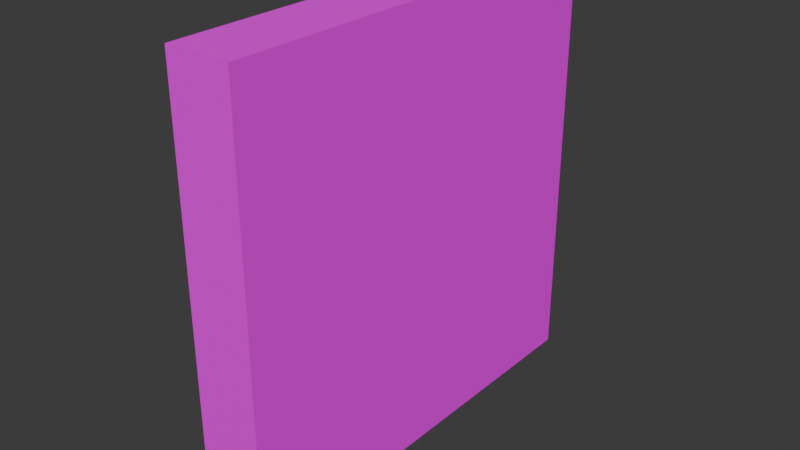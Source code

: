 # Source: mWallConcretePlates01.blend  (saved by Blender 4.1.23; exported with 4.5.12 LTS)
import bpy
from mathutils import Matrix  # noqa: F401  (used for matrix-valued properties, if any)

bpy.ops.wm.read_factory_settings(use_empty=True)
scene = bpy.context.scene
scene.name = 'Scene'

# ---- collections
col_concreteplates02 = bpy.data.collections.new('ConcretePlates02'); scene.collection.children.link(col_concreteplates02)

# ---- images (referenced by path relative to the original .blend; pixels are not part of the script)
import os
ASSET_DIR = os.environ.get("B2B_ASSET_DIR", "")  # directory of the original .blend (textures are referenced by path, not embedded)
HERE = os.path.dirname(os.path.abspath(__file__))  # packed textures are extracted next to this script under _unpacked/

def load_image(name, relpath, width, height, colorspace="sRGB"):
    """Load a texture the original file referenced (path relative to the .blend, or extracted next to this script)."""
    p = next((c for c in (os.path.join(HERE, relpath), os.path.join(ASSET_DIR, relpath)) if relpath and os.path.exists(c)), "")
    if p:
        img = bpy.data.images.load(p, check_existing=True)
        img.name = name
    else:  # same state as the original file: an image datablock whose file is absent (Cycles renders it pink)
        img = bpy.data.images.new(name, width, height)
        img.source = "FILE"
        img.filepath = "//" + (relpath or name)
    img.colorspace_settings.name = colorspace
    return img
img_concreteplates02_a_png = load_image('ConcretePlates02_a.png', 'ConcretePlates02_a.png', 1024, 1024, 'sRGB')

# ---- materials (node trees are filled in below, after node groups)
mat_concreteplates02 = bpy.data.materials.new('ConcretePlates02')
mat_concreteplates02.use_transparent_shadow = False

# ---- material node trees
mat_concreteplates02.use_nodes = True; mat_concreteplates02.node_tree.nodes.clear()
_N = mat_concreteplates02.node_tree.nodes; _L = mat_concreteplates02.node_tree.links
n0 = _N.new('ShaderNodeBsdfPrincipled'); n0.name = 'Principled BSDF'; n0.location = (10, 300)
n0.inputs[3].default_value = 1.45
n0.inputs[13].default_value = 0.05
n1 = _N.new('ShaderNodeOutputMaterial'); n1.name = 'Material Output'; n1.location = (300, 300)
n2 = _N.new('ShaderNodeTexImage'); n2.name = 'Image Texture'; n2.location = (-280, 280)
n2.image = img_concreteplates02_a_png
n2.interpolation = 'Closest'
_L.new(n0.outputs[0], n1.inputs[0])
_L.new(n2.outputs[0], n0.inputs[0])
n1.is_active_output = True

# ---- world
world_world = bpy.data.worlds.new('World'); scene.world = world_world
world_world.use_nodes = True; world_world.node_tree.nodes.clear()
_N = world_world.node_tree.nodes; _L = world_world.node_tree.links
n0 = _N.new('ShaderNodeOutputWorld'); n0.name = 'World Output'; n0.location = (300, 300)
n1 = _N.new('ShaderNodeBackground'); n1.name = 'Background'; n1.location = (10, 300)
n1.inputs[0].default_value = (0.05088, 0.05088, 0.05088, 1.0)
_L.new(n1.outputs[0], n0.inputs[0])
n0.is_active_output = True
world_world.color = (0.05088, 0.05088, 0.05088)
world_world.use_sun_shadow = False
world_world.sun_shadow_jitter_overblur = 0.0

# ---- meshes
me_cube_049 = bpy.data.meshes.new('Cube.049')
me_cube_049.from_pydata([(3.725e-09, 0.0, 2.0), (3.725e-09, 0.0, 0.0), (3.725e-09, -2.0, 2.0), (3.725e-09, -2.0, 0.0), (-0.3, 0.0, 2.0), (-0.3, 0.0, 0.0), (-0.3, -2.0, 2.0), (-0.3, -2.0, 0.0)], [], [(0, 4, 6, 2), (3, 2, 6, 7), (7, 6, 4, 5), (5, 1, 3, 7), (1, 0, 2, 3), (5, 4, 0, 1)])
_uv = me_cube_049.uv_layers.new(name='UVMap')
_uv.uv.foreach_set('vector', [1.0, 0.3984, 1.0, 0.5078, 0.0, 0.5078, 0.0, 0.3984, 0.3281, 1.0, 0.3281, 0.0, 0.4453, 0.0, 0.4453, 1.0, 1.0, 0.0, 1.0, 1.0, 0.0, 1.0, 0.0, 0.0, 1.0, 0.5078, 1.0, 0.3984, 0.0, 0.3984, 0.0, 0.5078, 0.0, 1.0, 0.0, 0.0, 1.0, 0.0, 1.0, 1.0, 0.4453, 0.0, 0.4453, 1.0, 0.3281, 1.0, 0.3281, 0.0])
me_cube_049.materials.append(mat_concreteplates02)
me_cube_049.use_mirror_vertex_groups = False
me_cube_049.update()

# ---- objects
ob_wallconcreteplates02 = bpy.data.objects.new('WallConcretePlates02', me_cube_049)

# ---- transforms, parenting, visibility, modifiers, constraints
ob_wallconcreteplates02.location = (0.0, 0.0, 0.0)
ob_wallconcreteplates02.scale = (2.0, 2.0, 2.0)
ob_wallconcreteplates02.lock_rotations_4d = False
ob_wallconcreteplates02.empty_display_type = 'ARROWS'
ob_wallconcreteplates02.lineart.crease_threshold = 0.0

# ---- collection membership
col_concreteplates02.objects.link(ob_wallconcreteplates02)

# ---- scene / render settings (as saved in the file)
scene.frame_start = 1; scene.frame_end = 250; scene.frame_set(1)
scene.render.engine = 'BLENDER_EEVEE_NEXT'
scene.cycles.sampling_pattern = 'TABULATED_SOBOL'
scene.eevee.ray_tracing_options.trace_max_roughness = 0.0
bpy.context.view_layer.update()

# ---- added for rendering (the .blend has no active camera and no usable light): camera, sun
cam_auto = bpy.data.cameras.new('AutoCamera')
cam_auto.lens = 50.0
cam_auto.sensor_width = 36.0
cam_auto.clip_end = 1000.0
ob_auto_camera = bpy.data.objects.new('AutoCamera', cam_auto)
scene.collection.objects.link(ob_auto_camera)
ob_auto_camera.location = (4.96322, -8.31586, 6.21058)
ob_auto_camera.rotation_euler = (1.09748, -7.21219e-08, 0.694738)
scene.camera = ob_auto_camera
light_auto_sun = bpy.data.lights.new('AutoSun', 'SUN')
light_auto_sun.energy = 3.0
light_auto_sun.angle = 0.0523599
ob_auto_sun = bpy.data.objects.new('AutoSun', light_auto_sun)
scene.collection.objects.link(ob_auto_sun)
ob_auto_sun.rotation_euler = (0.872665, 0.174533, 0.523599)
bpy.context.view_layer.update()
